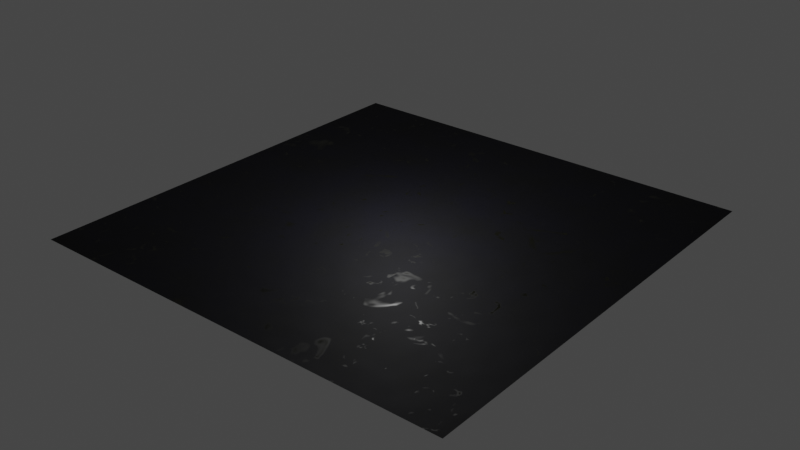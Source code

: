 # Source: rubber.blend  (saved by Blender 4.0.36; exported with 4.5.12 LTS)
import bpy
from mathutils import Matrix  # noqa: F401  (used for matrix-valued properties, if any)

bpy.ops.wm.read_factory_settings(use_empty=True)
scene = bpy.context.scene
scene.name = 'Scene'

# ---- collections
col_collection = bpy.data.collections.new('Collection'); scene.collection.children.link(col_collection)

# ---- materials (node trees are filled in below, after node groups)
mat_rubber_01 = bpy.data.materials.new('rubber_01')
mat_rubber_01.alpha_threshold = 0.0
mat_rubber_01.line_color = (0.0, 0.0, 0.0, 1.0)

# ---- node groups
ng_normal_bake_292 = bpy.data.node_groups.new('normal_bake.292', 'ShaderNodeTree')
_s = ng_normal_bake_292.interface.new_socket(name='Vector', in_out='OUTPUT', socket_type='NodeSocketVector')
_s = ng_normal_bake_292.interface.new_socket(name='Color', in_out='INPUT', socket_type='NodeSocketVector')
_s.hide_value = True
_N = ng_normal_bake_292.nodes; _L = ng_normal_bake_292.links
n0 = _N.new('ShaderNodeVectorMath'); n0.name = 'Vector Math.001'; n0.location = (-4, -55)
n0.operation = 'DOT_PRODUCT'
n1 = _N.new('ShaderNodeVectorMath'); n1.name = 'Vector Math.005'; n1.location = (-264, -55)
n1.operation = 'CROSS_PRODUCT'
n2 = _N.new('ShaderNodeVectorMath'); n2.name = 'Vector Math.002'; n2.location = (-1, -219)
n2.operation = 'DOT_PRODUCT'
n3 = _N.new('NodeReroute'); n3.name = 'Reroute'; n3.location = (-85, 62)
n3.width = 16
n3.socket_idname = 'NodeSocketVector'
n4 = _N.new('ShaderNodeVectorMath'); n4.name = 'Vector Math'; n4.location = (2, 98)
n4.operation = 'DOT_PRODUCT'
n5 = _N.new('ShaderNodeCombineXYZ'); n5.name = 'Combine XYZ'; n5.location = (198, 2)
n6 = _N.new('ShaderNodeNewGeometry'); n6.name = 'Geometry'; n6.location = (-577, -273)
n7 = _N.new('ShaderNodeTangent'); n7.name = 'Tangent'; n7.location = (-579, 25)
n7.width = 232
n7.direction_type = 'UV_MAP'
n8 = _N.new('NodeGroupOutput'); n8.name = 'Group Output'; n8.location = (757, 49)
n9 = _N.new('NodeGroupInput'); n9.name = 'Group Input'; n9.location = (-552, 105)
n10 = _N.new('ShaderNodeVectorMath'); n10.name = 'Vector Math.004'; n10.location = (398, -39)
n10.hide = True
n10.inputs[1].default_value = (0.5, 0.5, 0.5)
n11 = _N.new('ShaderNodeVectorMath'); n11.name = 'Vector Math.003'; n11.location = (398, -4)
n11.hide = True
n11.operation = 'SCALE'
n11.inputs[3].default_value = 0.5
n12 = _N.new('ShaderNodeMath'); n12.name = 'sanctus_correct_normal_y'; n12.location = (0, 0)
n12.label = 'sanctus_correct_normal_y'
n12.operation = 'MULTIPLY'
n12.inputs[1].default_value = -1.0
_L.new(n4.outputs[1], n5.inputs[0])
_L.new(n2.outputs[1], n5.inputs[2])
_L.new(n3.outputs[0], n4.inputs[0])
_L.new(n3.outputs[0], n0.inputs[0])
_L.new(n3.outputs[0], n2.inputs[0])
_L.new(n7.outputs[0], n1.inputs[0])
_L.new(n6.outputs[1], n1.inputs[1])
_L.new(n7.outputs[0], n4.inputs[1])
_L.new(n1.outputs[0], n0.inputs[1])
_L.new(n6.outputs[1], n2.inputs[1])
_L.new(n9.outputs[0], n3.inputs[0])
_L.new(n5.outputs[0], n11.inputs[0])
_L.new(n10.outputs[0], n8.inputs[0])
_L.new(n11.outputs[0], n10.inputs[0])
_L.new(n0.outputs[1], n12.inputs[0])
_L.new(n12.outputs[0], n5.inputs[1])
n8.is_active_output = True
ng_vector_detect_096 = bpy.data.node_groups.new('vector_detect.096', 'ShaderNodeTree')
_s = ng_vector_detect_096.interface.new_socket(name='Vector', in_out='OUTPUT', socket_type='NodeSocketVector')
_s = ng_vector_detect_096.interface.new_socket(name='IF', in_out='INPUT', socket_type='NodeSocketVector')
_s.hide_value = True
_s = ng_vector_detect_096.interface.new_socket(name='ELSE', in_out='INPUT', socket_type='NodeSocketVector')
_s.hide_value = True
_N = ng_vector_detect_096.nodes; _L = ng_vector_detect_096.links
n0 = _N.new('ShaderNodeVectorMath'); n0.name = 'Vector Math'; n0.location = (-301, 22)
n0.hide = True
n0.operation = 'LENGTH'
n1 = _N.new('ShaderNodeMath'); n1.name = 'Math'; n1.location = (-296, -14)
n1.hide = True
n1.operation = 'CEIL'
n2 = _N.new('NodeReroute'); n2.name = 'Reroute'; n2.location = (-345, 12)
n2.width = 16
n2.socket_idname = 'NodeSocketVector'
n3 = _N.new('NodeGroupInput'); n3.name = 'Group Input'; n3.location = (-619, 44)
n4 = _N.new('NodeGroupOutput'); n4.name = 'Group Output'; n4.location = (-103, 31)
n5 = _N.new('ShaderNodeMix'); n5.name = 'Mix'; n5.location = (-292, -51)
n5.hide = True
n5.data_type = 'RGBA'
_L.new(n0.outputs[1], n1.inputs[0])
_L.new(n1.outputs[0], n5.inputs[0])
_L.new(n2.outputs[0], n0.inputs[0])
_L.new(n2.outputs[0], n5.inputs[7])
_L.new(n3.outputs[1], n5.inputs[6])
_L.new(n5.outputs[2], n4.inputs[0])
_L.new(n3.outputs[0], n2.inputs[0])
n4.is_active_output = True
ng_rubber = bpy.data.node_groups.new('Rubber', 'ShaderNodeTree')
_s = ng_rubber.interface.new_socket(name='BSDF', in_out='OUTPUT', socket_type='NodeSocketShader')
_s = ng_rubber.interface.new_socket(name='Color Bake', in_out='OUTPUT', socket_type='NodeSocketColor')
_s.default_value = (0.0, 0.0, 0.0, 0.0)
_s = ng_rubber.interface.new_socket(name='Roughness Bake', in_out='OUTPUT', socket_type='NodeSocketFloat')
_s = ng_rubber.interface.new_socket(name='Normal Bake', in_out='OUTPUT', socket_type='NodeSocketVector')
_s = ng_rubber.interface.new_socket(name='--COLOR--', in_out='INPUT', socket_type='NodeSocketFloat')
_s.hide_value = True
_s = ng_rubber.interface.new_socket(name='Color', in_out='INPUT', socket_type='NodeSocketColor')
_s = ng_rubber.interface.new_socket(name='Variation', in_out='INPUT', socket_type='NodeSocketFloat')
_s.default_value = 1.0
_s.min_value = 0.0
_s.max_value = 1.0
_s = ng_rubber.interface.new_socket(name='--SURFACE DETAILS--', in_out='INPUT', socket_type='NodeSocketFloat')
_s.subtype = 'FACTOR'
_s.hide_value = True
_s = ng_rubber.interface.new_socket(name='Grime', in_out='INPUT', socket_type='NodeSocketFloat')
_s.subtype = 'FACTOR'
_s.default_value = 1.0
_s.min_value = 0.0
_s.max_value = 1.0
_s = ng_rubber.interface.new_socket(name='Grain', in_out='INPUT', socket_type='NodeSocketFloat')
_s.subtype = 'FACTOR'
_s.min_value = 0.0
_s.max_value = 1.0
_s = ng_rubber.interface.new_socket(name='Bevel Radius', in_out='INPUT', socket_type='NodeSocketFloat')
_s.default_value = 0.05
_s.min_value = 0.0
_s.max_value = 1000.0
_s = ng_rubber.interface.new_socket(name='--OTHERS--', in_out='INPUT', socket_type='NodeSocketFloat')
_s.hide_value = True
_s = ng_rubber.interface.new_socket(name='Scale', in_out='INPUT', socket_type='NodeSocketFloat')
_s.default_value = 1.0
_s.min_value = -1e+04
_s.max_value = 1e+04
_s = ng_rubber.interface.new_socket(name='Seed', in_out='INPUT', socket_type='NodeSocketFloat')
_s.min_value = -1000.0
_s.max_value = 1000.0
_s = ng_rubber.interface.new_socket(name='Bump', in_out='INPUT', socket_type='NodeSocketFloat')
_s.default_value = 1.0
_s.min_value = 0.0
_s.max_value = 1e+04
_s = ng_rubber.interface.new_socket(name='Vector', in_out='INPUT', socket_type='NodeSocketVector')
_s.min_value = -1e+04
_s.max_value = 1e+04
_s.hide_value = True
_N = ng_rubber.nodes; _L = ng_rubber.links
n0 = _N.new('NodeReroute'); n0.name = 'Reroute'; n0.location = (-638, 165)
n0.width = 16
n0.socket_idname = 'NodeSocketVector'
n1 = _N.new('NodeReroute'); n1.name = 'Reroute.002'; n1.location = (-546, -49)
n1.width = 16
n1.socket_idname = 'NodeSocketVector'
n2 = _N.new('ShaderNodeMapRange'); n2.name = 'Map Range.001'; n2.location = (-138, 30)
n2.inputs[1].default_value = 0.65
n2.inputs[2].default_value = 0.76
n3 = _N.new('ShaderNodeMapRange'); n3.name = 'Map Range.002'; n3.location = (-133, 291)
n3.inputs[1].default_value = 0.65
n3.inputs[2].default_value = 0.76
n4 = _N.new('NodeReroute'); n4.name = 'Reroute.003'; n4.location = (-468, 332)
n4.width = 16
n4.socket_idname = 'NodeSocketVector'
n5 = _N.new('ShaderNodeTexNoise'); n5.name = 'Noise Texture.001'; n5.location = (-361, 12)
n5.noise_dimensions = '4D'
n5.inputs[2].default_value = 4.91
n5.inputs[8].default_value = 1.81
n6 = _N.new('ShaderNodeTexNoise'); n6.name = 'Noise Texture.003'; n6.location = (-361, 267)
n6.noise_dimensions = '4D'
n6.inputs[2].default_value = 15.0
n6.inputs[8].default_value = 1.44
n7 = _N.new('ShaderNodeTexNoise'); n7.name = 'Noise Texture'; n7.location = (-363, 519)
n7.noise_dimensions = '4D'
n7.inputs[2].default_value = 4.91
n8 = _N.new('ShaderNodeTexNoise'); n8.name = 'Noise Texture.002'; n8.location = (-366, -262)
n8.inputs[2].default_value = 10.0
n8.inputs[3].default_value = 0.0
n9 = _N.new('ShaderNodeTexWhiteNoise'); n9.name = 'White Noise Texture'; n9.location = (119, 709)
n9.hide = True
n10 = _N.new('ShaderNodeMapRange'); n10.name = 'Map Range.003'; n10.location = (385, 851)
n11 = _N.new('ShaderNodeMath'); n11.name = 'Math'; n11.location = (190, 1161)
n11.use_clamp = True
n11.inputs[1].default_value = -0.05
n12 = _N.new('ShaderNodeSeparateColor'); n12.name = 'Separate HSV'; n12.location = (3, 1241)
n13 = _N.new('ShaderNodeCombineColor'); n13.name = 'Combine HSV'; n13.location = (370, 1262)
n14 = _N.new('ShaderNodeMix'); n14.name = 'Mix.006'; n14.location = (751, 429)
n14.data_type = 'RGBA'
n14.inputs[6].default_value = (0.0, 0.0, 0.0, 1.0)
n15 = _N.new('ShaderNodeMath'); n15.name = 'Math.003'; n15.location = (805, -92)
n15.operation = 'MULTIPLY'
n15.inputs[1].default_value = 0.01
n16 = _N.new('ShaderNodeMix'); n16.name = 'Mix.005'; n16.location = (1066, 495)
n16.hide = True
n16.data_type = 'RGBA'
n17 = _N.new('ShaderNodeBump'); n17.name = 'Bump'; n17.location = (1162, -172)
n17.inputs[2].default_value = 1.0
n18 = _N.new('NodeGroupInput'); n18.name = 'Group Input.001'; n18.location = (-317, 745)
n19 = _N.new('ShaderNodeMix'); n19.name = 'Mix.003'; n19.location = (861, 209)
n19.hide = True
n19.data_type = 'RGBA'
n20 = _N.new('ShaderNodeMath'); n20.name = 'Math.001'; n20.location = (75, 75)
n20.hide = True
n21 = _N.new('ShaderNodeMapRange'); n21.name = 'Map Range'; n21.location = (-129, 474)
n21.hide = True
n21.inputs[1].default_value = 0.17
n21.inputs[2].default_value = 0.6
n22 = _N.new('ShaderNodeMix'); n22.name = 'Mix.001'; n22.location = (575, 51)
n22.hide = True
n22.data_type = 'RGBA'
n22.inputs[7].default_value = (0.2334, 0.2334, 0.2334, 1.0)
n23 = _N.new('NodeReroute'); n23.name = 'Reroute.004'; n23.location = (483, 252)
n23.width = 16
n24 = _N.new('ShaderNodeTexVoronoi'); n24.name = 'Voronoi Texture'; n24.location = (-19, 656)
n24.hide = True
n24.inputs[2].default_value = 750.0
n25 = _N.new('ShaderNodeMix'); n25.name = 'Mix.007'; n25.location = (258, 350)
n25.data_type = 'RGBA'
n25.inputs[6].default_value = (0.7746, 0.7746, 0.7746, 1.0)
n26 = _N.new('ShaderNodeMix'); n26.name = 'Mix.002'; n26.location = (35, 333)
n26.hide = True
n26.data_type = 'RGBA'
n26.inputs[6].default_value = (0.7746, 0.7746, 0.7746, 1.0)
n26.inputs[7].default_value = (0.5769, 0.5769, 0.5769, 1.0)
n27 = _N.new('ShaderNodeGroup'); n27.name = 'Group.001'; n27.location = (1382, 68)
n27.node_tree = ng_normal_bake_292
n28 = _N.new('ShaderNodeVectorMath'); n28.name = 'Vector Math'; n28.location = (-716, 377)
n28.operation = 'SCALE'
n29 = _N.new('NodeGroupInput'); n29.name = 'Group Input'; n29.location = (-1314, 492)
n30 = _N.new('ShaderNodeGroup'); n30.name = 'Group.002'; n30.location = (-1036, 291)
n30.node_tree = ng_vector_detect_096
n31 = _N.new('ShaderNodeTexCoord'); n31.name = 'Texture Coordinate'; n31.location = (-1327, 208)
n32 = _N.new('ShaderNodeMath'); n32.name = 'Math.004'; n32.location = (-20, 860)
n32.operation = 'MULTIPLY'
n32.inputs[1].default_value = 0.06
n33 = _N.new('ShaderNodeMath'); n33.name = 'Math.002'; n33.location = (160, 920)
n33.use_clamp = True
n34 = _N.new('ShaderNodeCombineColor'); n34.name = 'Combine HSV.001'; n34.location = (380, 1060)
n35 = _N.new('ShaderNodeSeparateColor'); n35.name = 'Separate HSV.001'; n35.location = (-20, 1020)
n36 = _N.new('NodeReroute'); n36.name = 'Reroute.001'; n36.location = (122, 460)
n36.width = 16
n36.socket_idname = 'NodeSocketFloat'
n37 = _N.new('ShaderNodeMix'); n37.name = 'Mix'; n37.location = (600, 640)
n37.data_type = 'RGBA'
n38 = _N.new('ShaderNodeMix'); n38.name = 'Mix.004'; n38.location = (843, 654)
n38.data_type = 'RGBA'
n38.blend_type = 'MULTIPLY'
n39 = _N.new('ShaderNodeBevel'); n39.name = 'Bevel'; n39.location = (793, -444)
n39.samples = 16
n40 = _N.new('NodeGroupOutput'); n40.name = 'Group Output'; n40.location = (1971, 478)
n41 = _N.new('ShaderNodeBsdfPrincipled'); n41.name = 'Principled BSDF'; n41.location = (1645, 470)
n41.distribution = 'GGX'
n41.inputs[3].default_value = 1.45
n41.inputs[9].default_value = (0.6, 0.2, 0.1)
n41.inputs[14].default_value = (0.5, 0.5, 0.5, 1.0)
n41.inputs[27].default_value = (0.0, 0.0, 0.0, 1.0)
n41.inputs[28].default_value = 1.0
_L.new(n41.outputs[0], n40.inputs[0])
_L.new(n7.outputs[0], n21.inputs[0])
_L.new(n36.outputs[0], n37.inputs[0])
_L.new(n4.outputs[0], n7.inputs[0])
_L.new(n1.outputs[0], n5.inputs[0])
_L.new(n5.outputs[0], n2.inputs[0])
_L.new(n28.outputs[0], n0.inputs[0])
_L.new(n1.outputs[0], n8.inputs[0])
_L.new(n8.outputs[0], n17.inputs[3])
_L.new(n17.outputs[0], n41.inputs[5])
_L.new(n23.outputs[0], n22.inputs[6])
_L.new(n36.outputs[0], n26.inputs[0])
_L.new(n29.outputs[1], n12.inputs[0])
_L.new(n12.outputs[0], n13.inputs[0])
_L.new(n12.outputs[1], n13.inputs[1])
_L.new(n12.outputs[2], n11.inputs[0])
_L.new(n11.outputs[0], n13.inputs[2])
_L.new(n29.outputs[1], n37.inputs[6])
_L.new(n0.outputs[0], n6.inputs[0])
_L.new(n21.outputs[0], n36.inputs[0])
_L.new(n0.outputs[0], n1.inputs[0])
_L.new(n6.outputs[0], n3.inputs[0])
_L.new(n3.outputs[0], n20.inputs[0])
_L.new(n2.outputs[0], n20.inputs[1])
_L.new(n20.outputs[0], n22.inputs[0])
_L.new(n22.outputs[2], n19.inputs[7])
_L.new(n23.outputs[0], n19.inputs[6])
_L.new(n19.outputs[2], n41.inputs[2])
_L.new(n18.outputs[4], n19.inputs[0])
_L.new(n0.outputs[0], n4.inputs[0])
_L.new(n4.outputs[0], n24.inputs[0])
_L.new(n24.outputs[1], n9.inputs[0])
_L.new(n9.outputs[0], n10.inputs[0])
_L.new(n37.outputs[2], n38.inputs[6])
_L.new(n10.outputs[0], n38.inputs[7])
_L.new(n38.outputs[2], n16.inputs[6])
_L.new(n14.outputs[2], n16.inputs[0])
_L.new(n16.outputs[2], n41.inputs[0])
_L.new(n29.outputs[9], n7.inputs[1])
_L.new(n29.outputs[9], n6.inputs[1])
_L.new(n29.outputs[9], n5.inputs[1])
_L.new(n13.outputs[0], n16.inputs[7])
_L.new(n29.outputs[1], n35.inputs[0])
_L.new(n35.outputs[0], n34.inputs[0])
_L.new(n35.outputs[1], n34.inputs[1])
_L.new(n35.outputs[2], n33.inputs[0])
_L.new(n33.outputs[0], n34.inputs[2])
_L.new(n34.outputs[0], n37.inputs[7])
_L.new(n18.outputs[4], n14.inputs[0])
_L.new(n20.outputs[0], n14.inputs[7])
_L.new(n15.outputs[0], n17.inputs[1])
_L.new(n18.outputs[10], n15.inputs[0])
_L.new(n16.outputs[2], n40.inputs[1])
_L.new(n19.outputs[2], n40.inputs[2])
_L.new(n27.outputs[0], n40.inputs[3])
_L.new(n32.outputs[0], n33.inputs[1])
_L.new(n18.outputs[2], n32.inputs[0])
_L.new(n29.outputs[8], n28.inputs[3])
_L.new(n25.outputs[2], n23.inputs[0])
_L.new(n26.outputs[2], n25.inputs[7])
_L.new(n18.outputs[2], n25.inputs[0])
_L.new(n18.outputs[5], n38.inputs[0])
_L.new(n17.outputs[0], n27.inputs[0])
_L.new(n30.outputs[0], n28.inputs[0])
_L.new(n29.outputs[11], n30.inputs[0])
_L.new(n31.outputs[3], n30.inputs[1])
_L.new(n39.outputs[0], n17.inputs[4])
_L.new(n29.outputs[6], n39.inputs[0])
n40.is_active_output = True

# ---- material node trees
mat_rubber_01.use_nodes = True; mat_rubber_01.node_tree.nodes.clear()
_N = mat_rubber_01.node_tree.nodes; _L = mat_rubber_01.node_tree.links
n0 = _N.new('ShaderNodeOutputMaterial'); n0.name = 'Material Output'; n0.location = (251, 332)
n1 = _N.new('ShaderNodeGroup'); n1.name = 'Group.001'; n1.location = (9, 323)
n1.width = 180
n1.node_tree = ng_rubber
n1.inputs[0].default_value = 0.0
n1.inputs[1].default_value = (0.007499, 0.007499, 0.007499, 1.0)
n1.inputs[2].default_value = 0.1
n1.inputs[3].default_value = 0.0
n1.inputs[4].default_value = 1.0
n1.inputs[5].default_value = 0.4562
n1.inputs[6].default_value = 0.05
n1.inputs[7].default_value = 0.0
n1.inputs[8].default_value = 1.0
n1.inputs[9].default_value = 3.8
n1.inputs[10].default_value = 0.2
n1.inputs[11].default_value = (0.0, 0.0, 0.0)
_L.new(n1.outputs[0], n0.inputs[0])
n0.is_active_output = True

# ---- world
world_world = bpy.data.worlds.new('World'); scene.world = world_world
world_world.use_nodes = True; world_world.node_tree.nodes.clear()
_N = world_world.node_tree.nodes; _L = world_world.node_tree.links
n0 = _N.new('ShaderNodeOutputWorld'); n0.name = 'World Output'; n0.location = (300, 300)
n1 = _N.new('ShaderNodeBackground'); n1.name = 'Background'; n1.location = (10, 300)
n1.inputs[0].default_value = (0.05088, 0.05088, 0.05088, 1.0)
_L.new(n1.outputs[0], n0.inputs[0])
n0.is_active_output = True
world_world.color = (0.05088, 0.05088, 0.05088)
world_world.use_sun_shadow = False
world_world.sun_shadow_jitter_overblur = 0.0

# ---- lights
light_point = bpy.data.lights.new('Point', 'POINT')
light_point.transmission_factor = 0.0
light_point.use_soft_falloff = False
light_point.shadow_maximum_resolution = 0.006
light_point.use_absolute_resolution = True

# ---- meshes
me_plane = bpy.data.meshes.new('Plane')
me_plane.from_pydata([(-1.0, -1.0, 0.0), (1.0, -1.0, 0.0), (-1.0, 1.0, 0.0), (1.0, 1.0, 0.0)], [], [(0, 1, 3, 2)])
_uv = me_plane.uv_layers.new(name='UVMap')
_uv.uv.foreach_set('vector', [0.0, 0.0, 1.0, 0.0, 1.0, 1.0, 0.0, 1.0])
me_plane.materials.append(mat_rubber_01)
me_plane.use_remesh_fix_poles = True
me_plane.use_remesh_preserve_attributes = False
me_plane.update()

# ---- objects
ob_plane = bpy.data.objects.new('Plane', me_plane)
ob_point = bpy.data.objects.new('Point', light_point)

# ---- transforms, parenting, visibility, modifiers, constraints
ob_plane.location = (0.0, 0.0, 0.0)
ob_point.location = (0.0, 0.0, 0.5115)

# ---- collection membership
col_collection.objects.link(ob_plane)
col_collection.objects.link(ob_point)

# ---- scene / render settings (as saved in the file)
scene.frame_start = 1; scene.frame_end = 250; scene.frame_set(1)
scene.render.engine = 'CYCLES'
scene.cycles.use_denoising = False
scene.cycles.sampling_pattern = 'TABULATED_SOBOL'
scene.cycles.use_light_tree = False
scene.view_settings.view_transform = 'Filmic'
bpy.context.view_layer.update()

# ---- added for rendering (the .blend has no active camera): camera
cam_auto = bpy.data.cameras.new('AutoCamera')
cam_auto.lens = 50.0
cam_auto.sensor_width = 36.0
cam_auto.clip_end = 1000.0
ob_auto_camera = bpy.data.objects.new('AutoCamera', cam_auto)
scene.collection.objects.link(ob_auto_camera)
ob_auto_camera.location = (2.61693, -3.14032, 2.09354)
ob_auto_camera.rotation_euler = (1.09748, -7.21219e-08, 0.694738)
scene.camera = ob_auto_camera
bpy.context.view_layer.update()
